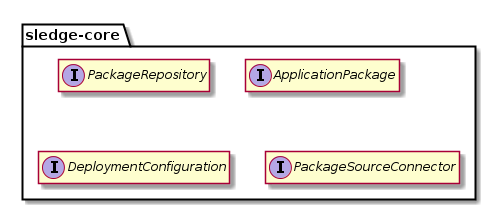

The diagram above was rendered by PlantUML. Its source (embedded in the PNG):
@startuml

package "sledge-core" as core {
	interface PackageRepository
	interface ApplicationPackage
	interface DeploymentConfiguration
	interface PackageSourceConnector
}

hide members

@enduml